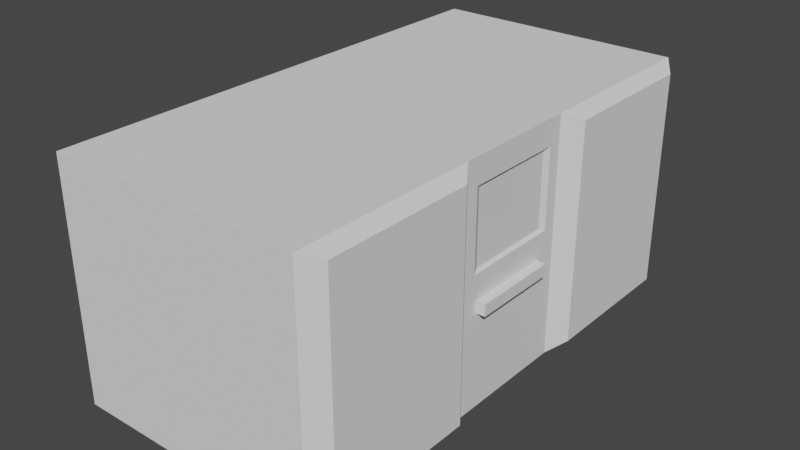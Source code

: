 # Source: Radio2.blend  (saved by Blender 2.83.19; exported with 4.5.12 LTS)
import bpy
from mathutils import Matrix  # noqa: F401  (used for matrix-valued properties, if any)

bpy.ops.wm.read_factory_settings(use_empty=True)
scene = bpy.context.scene
scene.name = 'Scene'

# ---- collections
col_collection = bpy.data.collections.new('Collection'); scene.collection.children.link(col_collection)

# ---- world
world_world = bpy.data.worlds.new('World'); scene.world = world_world
world_world.use_nodes = True; world_world.node_tree.nodes.clear()
_N = world_world.node_tree.nodes; _L = world_world.node_tree.links
n0 = _N.new('ShaderNodeOutputWorld'); n0.name = 'World Output'; n0.location = (300, 300)
n1 = _N.new('ShaderNodeBackground'); n1.name = 'Background'; n1.location = (10, 300)
n1.inputs[0].default_value = (0.05088, 0.05088, 0.05088, 1.0)
_L.new(n1.outputs[0], n0.inputs[0])
n0.is_active_output = True
world_world.color = (0.05088, 0.05088, 0.05088)
world_world.use_sun_shadow = False
world_world.sun_shadow_jitter_overblur = 0.0

# ---- meshes
me_cube_035 = bpy.data.meshes.new('Cube.035')
me_cube_035.from_pydata([(-1.0, -1.0, -1.0), (-1.0, -1.0, 1.0), (-1.0, 1.0, -1.0), (-1.0, 1.0, 1.0), (1.103, -0.9262, -0.9262), (1.103, -0.9262, 0.9262), (1.103, 0.9262, -0.9262), (1.103, 0.9262, 0.9262), (-1.0, 0.2562, -1.0), (-1.0, -0.2562, -1.0), (-1.0, -0.2562, 1.0), (-1.0, 0.2562, 1.0), (1.103, -0.33, -0.9262), (1.103, 0.33, -0.9262), (1.103, 0.33, 0.9262), (1.103, -0.33, 0.9262), (1.0, 1.0, 1.0), (1.0, 1.0, -1.0), (1.0, 0.2562, -1.0), (1.0, -0.2562, 1.0), (1.0, -1.0, 1.0), (1.0, -1.0, -1.0), (1.0, -0.2562, -1.0), (1.0, 0.2562, 1.0), (-1.0, 0.2042, -1.0), (-1.0, -0.2042, -1.0), (-1.0, -0.2042, 1.0), (-1.0, 0.2042, 1.0), (1.0, -0.2042, -1.0), (1.0, 0.2042, -1.0), (1.0, 0.2042, 1.0), (1.0, -0.2042, 1.0), (-1.0, -1.0, 0.1188), (-1.0, -1.0, 0.7855), (-1.0, 1.0, 0.7855), (-1.0, 1.0, 0.1188), (1.0, 1.0, 0.7855), (1.0, 1.0, 0.1188), (1.0, -1.0, 0.7855), (1.0, -1.0, 0.1188), (1.0, 0.2562, 0.7855), (1.0, 0.2562, 0.1188), (1.0, -0.2562, 0.7855), (1.0, -0.2562, 0.1188), (-1.0, -0.2562, 0.7855), (-1.0, -0.2562, 0.1188), (-1.0, 0.2562, 0.7855), (-1.0, 0.2562, 0.1188), (1.103, 0.9262, 0.7276), (1.103, 0.9262, 0.1101), (1.103, -0.9262, 0.7276), (1.103, -0.9262, 0.1101), (1.103, 0.33, 0.7276), (1.103, 0.33, 0.1101), (1.103, -0.33, 0.7276), (1.103, -0.33, 0.1101), (-1.0, -0.2042, 0.7855), (-1.0, -0.2042, 0.1188), (-1.0, 0.2042, 0.7855), (-1.0, 0.2042, 0.1188), (0.9773, 0.179, 0.7603), (0.9773, 0.179, 0.144), (0.9773, -0.179, 0.7603), (0.9773, -0.179, 0.144), (1.0, 0.2042, 0.7855), (1.0, 0.2042, 0.1188), (1.0, -0.2042, 0.7855), (1.0, -0.2042, 0.1188), (0.6811, -0.1876, -0.1963), (0.6811, -0.1876, -0.09694), (0.6811, 0.1653, -0.1963), (0.6811, 0.1653, -0.09694), (1.071, -0.1876, -0.1963), (1.071, -0.1876, -0.09694), (1.071, 0.1653, -0.1963), (1.071, 0.1653, -0.09694)], [], [(46, 11, 3, 34), (34, 3, 16, 36), (54, 15, 5, 50), (38, 20, 1, 33), (9, 22, 21, 0), (19, 10, 1, 20), (16, 3, 11, 23), (31, 26, 10, 19), (2, 17, 18, 8), (25, 28, 22, 9), (48, 7, 14, 52), (66, 31, 19, 42), (33, 1, 10, 44), (58, 27, 11, 46), (49, 6, 17, 37), (6, 13, 18, 17), (5, 15, 19, 20), (50, 5, 20, 38), (12, 4, 21, 22), (14, 7, 16, 23), (52, 14, 23, 40), (55, 12, 22, 43), (44, 10, 26, 56), (56, 26, 27, 58), (40, 23, 30, 64), (64, 30, 31, 66), (8, 18, 29, 24), (24, 29, 28, 25), (23, 11, 27, 30), (30, 27, 26, 31), (29, 65, 67, 28), (61, 60, 62, 63), (18, 41, 65, 29), (41, 40, 64, 65), (25, 57, 59, 24), (57, 56, 58, 59), (9, 45, 57, 25), (45, 44, 56, 57), (15, 54, 42, 19), (54, 55, 43, 42), (13, 53, 41, 18), (53, 52, 40, 41), (4, 51, 39, 21), (51, 50, 38, 39), (7, 48, 36, 16), (48, 49, 37, 36), (24, 59, 47, 8), (59, 58, 46, 47), (0, 32, 45, 9), (32, 33, 44, 45), (28, 67, 43, 22), (67, 66, 42, 43), (6, 49, 53, 13), (49, 48, 52, 53), (21, 39, 32, 0), (39, 38, 33, 32), (12, 55, 51, 4), (55, 54, 50, 51), (2, 35, 37, 17), (35, 34, 36, 37), (8, 47, 35, 2), (47, 46, 34, 35), (60, 61, 65, 64), (63, 62, 66, 67), (61, 63, 67, 65), (62, 60, 64, 66), (68, 69, 71, 70), (70, 71, 75, 74), (74, 75, 73, 72), (72, 73, 69, 68), (70, 74, 72, 68), (75, 71, 69, 73)])
_uv = me_cube_035.uv_layers.new(name='UVMap')
_uv.uv.foreach_set('vector', [0.5982, 0.1667, 0.625, 0.1667, 0.625, 0.25, 0.5982, 0.25, 0.5982, 0.25, 0.625, 0.25, 0.625, 0.5, 0.5982, 0.5, 0.5909, 0.6749, 0.6158, 0.6749, 0.6158, 0.7417, 0.5909, 0.7417, 0.5982, 0.75, 0.625, 0.75, 0.625, 1.0, 0.5982, 1.0, 0.125, 0.6667, 0.375, 0.6667, 0.375, 0.75, 0.125, 0.75, 0.625, 0.6667, 0.875, 0.6667, 0.875, 0.75, 0.625, 0.75, 0.625, 0.5, 0.875, 0.5, 0.875, 0.5833, 0.625, 0.5833, 0.625, 0.6389, 0.875, 0.6389, 0.875, 0.6667, 0.625, 0.6667, 0.125, 0.5, 0.375, 0.5, 0.375, 0.5833, 0.125, 0.5833, 0.125, 0.6389, 0.375, 0.6389, 0.375, 0.6667, 0.125, 0.6667, 0.5909, 0.5083, 0.6158, 0.5083, 0.6158, 0.5751, 0.5909, 0.5751, 0.5982, 0.6389, 0.625, 0.6389, 0.625, 0.6667, 0.5982, 0.6667, 0.5982, 0.0, 0.625, 0.0, 0.625, 0.08333, 0.5982, 0.08333, 0.5982, 0.1389, 0.625, 0.1389, 0.625, 0.1667, 0.5982, 0.1667, 0.5138, 0.5083, 0.3842, 0.5083, 0.375, 0.5, 0.5149, 0.5, 0.3842, 0.5083, 0.3842, 0.5751, 0.375, 0.5833, 0.375, 0.5, 0.6158, 0.7417, 0.6158, 0.6749, 0.625, 0.6667, 0.625, 0.75, 0.5909, 0.7417, 0.6158, 0.7417, 0.625, 0.75, 0.5982, 0.75, 0.3842, 0.6749, 0.3842, 0.7417, 0.375, 0.75, 0.375, 0.6667, 0.6158, 0.5751, 0.6158, 0.5083, 0.625, 0.5, 0.625, 0.5833, 0.5909, 0.5751, 0.6158, 0.5751, 0.625, 0.5833, 0.5982, 0.5833, 0.5138, 0.6749, 0.3842, 0.6749, 0.375, 0.6667, 0.5149, 0.6667, 0.5982, 0.08333, 0.625, 0.08333, 0.625, 0.1111, 0.5982, 0.1111, 0.5982, 0.1111, 0.625, 0.1111, 0.625, 0.1389, 0.5982, 0.1389, 0.5982, 0.5833, 0.625, 0.5833, 0.625, 0.6111, 0.5982, 0.6111, 0.5982, 0.6111, 0.625, 0.6111, 0.625, 0.6389, 0.5982, 0.6389, 0.125, 0.5833, 0.375, 0.5833, 0.375, 0.6111, 0.125, 0.6111, 0.125, 0.6111, 0.375, 0.6111, 0.375, 0.6389, 0.125, 0.6389, 0.625, 0.5833, 0.875, 0.5833, 0.875, 0.6111, 0.625, 0.6111, 0.625, 0.6111, 0.875, 0.6111, 0.875, 0.6389, 0.625, 0.6389, 0.375, 0.6111, 0.5149, 0.6111, 0.5149, 0.6389, 0.375, 0.6389, 0.518, 0.6128, 0.595, 0.6128, 0.595, 0.6372, 0.518, 0.6372, 0.375, 0.5833, 0.5149, 0.5833, 0.5149, 0.6111, 0.375, 0.6111, 0.5149, 0.5833, 0.5982, 0.5833, 0.5982, 0.6111, 0.5149, 0.6111, 0.375, 0.1111, 0.5149, 0.1111, 0.5149, 0.1389, 0.375, 0.1389, 0.5149, 0.1111, 0.5982, 0.1111, 0.5982, 0.1389, 0.5149, 0.1389, 0.375, 0.08333, 0.5149, 0.08333, 0.5149, 0.1111, 0.375, 0.1111, 0.5149, 0.08333, 0.5982, 0.08333, 0.5982, 0.1111, 0.5149, 0.1111, 0.6158, 0.6749, 0.5909, 0.6749, 0.5982, 0.6667, 0.625, 0.6667, 0.5909, 0.6749, 0.5138, 0.6749, 0.5149, 0.6667, 0.5982, 0.6667, 0.3842, 0.5751, 0.5138, 0.5751, 0.5149, 0.5833, 0.375, 0.5833, 0.5138, 0.5751, 0.5909, 0.5751, 0.5982, 0.5833, 0.5149, 0.5833, 0.3842, 0.7417, 0.5138, 0.7417, 0.5149, 0.75, 0.375, 0.75, 0.5138, 0.7417, 0.5909, 0.7417, 0.5982, 0.75, 0.5149, 0.75, 0.6158, 0.5083, 0.5909, 0.5083, 0.5982, 0.5, 0.625, 0.5, 0.5909, 0.5083, 0.5138, 0.5083, 0.5149, 0.5, 0.5982, 0.5, 0.375, 0.1389, 0.5149, 0.1389, 0.5149, 0.1667, 0.375, 0.1667, 0.5149, 0.1389, 0.5982, 0.1389, 0.5982, 0.1667, 0.5149, 0.1667, 0.375, 0.0, 0.5149, 0.0, 0.5149, 0.08333, 0.375, 0.08333, 0.5149, 0.0, 0.5982, 0.0, 0.5982, 0.08333, 0.5149, 0.08333, 0.375, 0.6389, 0.5149, 0.6389, 0.5149, 0.6667, 0.375, 0.6667, 0.5149, 0.6389, 0.5982, 0.6389, 0.5982, 0.6667, 0.5149, 0.6667, 0.3842, 0.5083, 0.5138, 0.5083, 0.5138, 0.5751, 0.3842, 0.5751, 0.5138, 0.5083, 0.5909, 0.5083, 0.5909, 0.5751, 0.5138, 0.5751, 0.375, 0.75, 0.5149, 0.75, 0.5149, 1.0, 0.375, 1.0, 0.5149, 0.75, 0.5982, 0.75, 0.5982, 1.0, 0.5149, 1.0, 0.3842, 0.6749, 0.5138, 0.6749, 0.5138, 0.7417, 0.3842, 0.7417, 0.5138, 0.6749, 0.5909, 0.6749, 0.5909, 0.7417, 0.5138, 0.7417, 0.375, 0.25, 0.5149, 0.25, 0.5149, 0.5, 0.375, 0.5, 0.5149, 0.25, 0.5982, 0.25, 0.5982, 0.5, 0.5149, 0.5, 0.375, 0.1667, 0.5149, 0.1667, 0.5149, 0.25, 0.375, 0.25, 0.5149, 0.1667, 0.5982, 0.1667, 0.5982, 0.25, 0.5149, 0.25, 0.595, 0.6128, 0.518, 0.6128, 0.5149, 0.6111, 0.5982, 0.6111, 0.518, 0.6372, 0.595, 0.6372, 0.5982, 0.6389, 0.5149, 0.6389, 0.518, 0.6128, 0.518, 0.6372, 0.5149, 0.6389, 0.5149, 0.6111, 0.595, 0.6372, 0.595, 0.6128, 0.5982, 0.6111, 0.5982, 0.6389, 0.375, 0.0, 0.625, 0.0, 0.625, 0.25, 0.375, 0.25, 0.375, 0.25, 0.625, 0.25, 0.625, 0.5, 0.375, 0.5, 0.375, 0.5, 0.625, 0.5, 0.625, 0.75, 0.375, 0.75, 0.375, 0.75, 0.625, 0.75, 0.625, 1.0, 0.375, 1.0, 0.125, 0.5, 0.375, 0.5, 0.375, 0.75, 0.125, 0.75, 0.625, 0.5, 0.875, 0.5, 0.875, 0.75, 0.625, 0.75])
me_cube_035.use_remesh_fix_poles = True
me_cube_035.use_remesh_preserve_attributes = False
me_cube_035.use_mirror_vertex_groups = False
me_cube_035.update()

# ---- objects
ob_cube = bpy.data.objects.new('Cube', me_cube_035)

# ---- transforms, parenting, visibility, modifiers, constraints
ob_cube.location = (5.759, -2.661, 3.701)
ob_cube.scale = (0.4617, 0.9144, 0.4314)
ob_cube.lineart.crease_threshold = 0.0

# ---- collection membership
col_collection.objects.link(ob_cube)

# ---- scene / render settings (as saved in the file)
scene.frame_start = 1; scene.frame_end = 250; scene.frame_set(1)
scene.render.engine = 'BLENDER_EEVEE_NEXT'
scene.cycles.use_denoising = False
scene.cycles.samples = 128
scene.cycles.sampling_pattern = 'TABULATED_SOBOL'
scene.cycles.use_adaptive_sampling = False
scene.cycles.use_light_tree = False
scene.view_settings.view_transform = 'Filmic'
bpy.context.view_layer.update()

# ---- added for rendering (the .blend has no active camera and no usable light): camera, sun
cam_auto = bpy.data.cameras.new('AutoCamera')
cam_auto.lens = 50.0
cam_auto.sensor_width = 36.0
cam_auto.clip_end = 1000.0
ob_auto_camera = bpy.data.objects.new('AutoCamera', cam_auto)
scene.collection.objects.link(ob_auto_camera)
ob_auto_camera.location = (7.85765, -5.15125, 5.36101)
ob_auto_camera.rotation_euler = (1.09748, -7.21219e-08, 0.694738)
scene.camera = ob_auto_camera
light_auto_sun = bpy.data.lights.new('AutoSun', 'SUN')
light_auto_sun.energy = 3.0
light_auto_sun.angle = 0.0523599
ob_auto_sun = bpy.data.objects.new('AutoSun', light_auto_sun)
scene.collection.objects.link(ob_auto_sun)
ob_auto_sun.rotation_euler = (0.872665, 0.174533, 0.523599)
bpy.context.view_layer.update()
